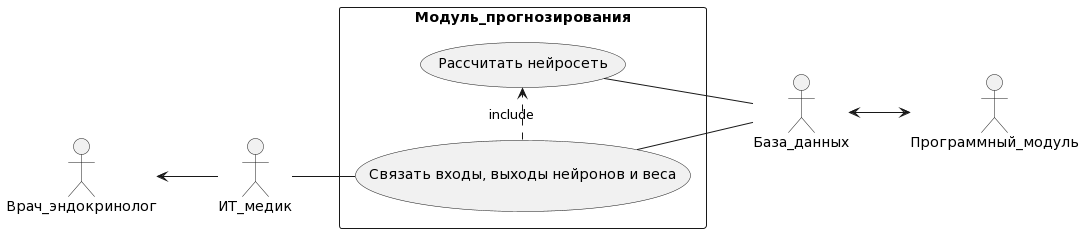

The diagram above was rendered by PlantUML. Its source (embedded in the PNG):
@startuml
skinparam monochrome true
hide circle
hide methods
left to right direction
skinparam packageStyle rectangle

actor "Врач_эндокринолог"
actor "ИТ_медик"
actor "База_данных" 
actor "Программный_модуль" 

База_данных <--> Программный_модуль

rectangle Модуль_прогнозирования {
usecase case1 as "Связать входы, выходы нейронов и веса"
usecase case2 as "Рассчитать нейросеть"
 Врач_эндокринолог <-- ИТ_медик
 ИТ_медик -- case1
 (case1) .> (case2) : include

 case1 -- База_данных
 case2 -- База_данных
}
@enduml